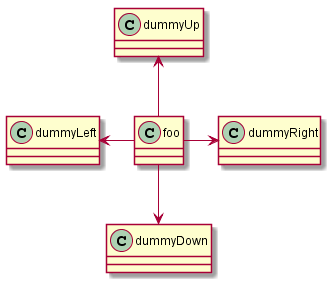

The diagram above was rendered by PlantUML. Its source (embedded in the PNG):
@startuml
foo -left-> dummyLeft 
foo -right-> dummyRight 
foo -up-> dummyUp 
foo -down-> dummyDown
@enduml